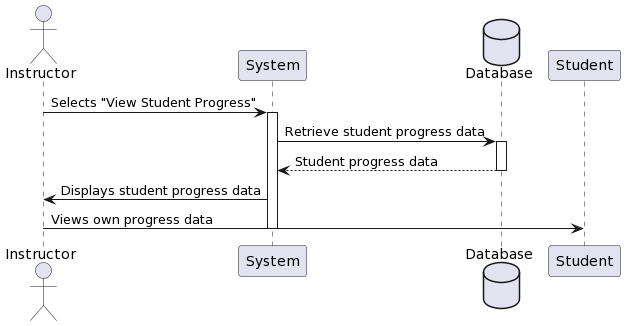

The diagram above was rendered by PlantUML. Its source (embedded in the PNG):
@startuml
actor Instructor as Instructor
participant "System" as System
database Database as DB
participant "Student" as Student

Instructor -> System: Selects "View Student Progress"
activate System

System -> DB: Retrieve student progress data
activate DB
DB --> System: Student progress data
deactivate DB

System -> Instructor: Displays student progress data
Instructor -> Student: Views own progress data

deactivate Instructor
deactivate Student
deactivate System
@enduml